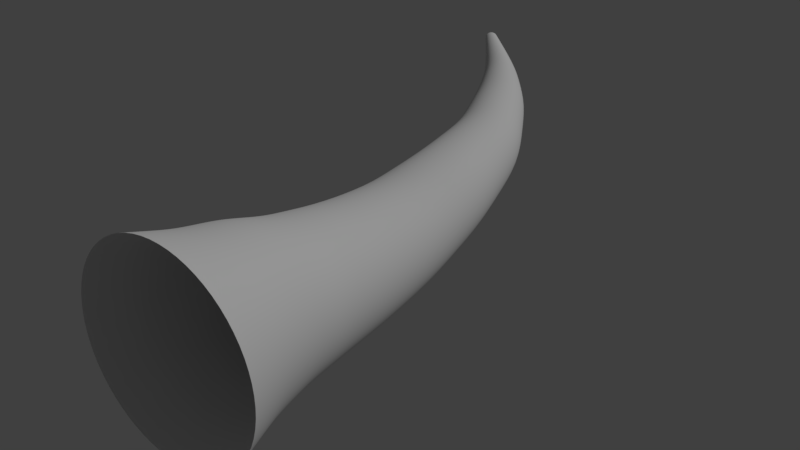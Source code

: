 # Source: vein_main_menu.blend  (saved by Blender 2.79.0; exported with 4.5.12 LTS)
import bpy
from mathutils import Matrix  # noqa: F401  (used for matrix-valued properties, if any)

bpy.ops.wm.read_factory_settings(use_empty=True)
scene = bpy.context.scene
scene.name = 'Scene'

# ---- collections
col_collection_1 = bpy.data.collections.new('Collection 1'); scene.collection.children.link(col_collection_1)

# ---- world
world_world = bpy.data.worlds.new('World'); scene.world = world_world
world_world.color = (0.05088, 0.05088, 0.05088)
world_world.use_sun_shadow = False
world_world.sun_shadow_jitter_overblur = 0.0
world_world.cycles.sampling_method = 'MANUAL'

# ---- lights
light_lamp = bpy.data.lights.new('Lamp', 'SUN')
light_lamp.transmission_factor = 0.0
light_lamp.cutoff_distance = 30.0
light_lamp.angle = 0.1993
light_lamp.energy = 1.0
light_lamp.shadow_buffer_clip_start = 1.001
light_lamp.shadow_soft_size = 0.1
light_lamp.shadow_cascade_max_distance = 1000.0

# ---- meshes
me_cylinder_001 = bpy.data.meshes.new('Cylinder.001')
me_cylinder_001.from_pydata([(-0.003114, -0.7359, -1.0), (-0.003114, -1.124, 1.0), (-0.4012, -0.6567, -1.0), (-0.5823, -1.009, 1.0), (-0.7387, -0.4312, -1.0), (-1.073, -0.6812, 1.0), (-0.9642, -0.09368, -1.0), (-1.401, -0.1901, 1.0), (-1.043, 0.3044, -1.0), (-1.517, 0.3891, 1.0), (-0.9642, 0.7025, -1.0), (-1.401, 0.9683, 1.0), (-0.7387, 1.04, -1.0), (-1.073, 1.459, 1.0), (-0.4012, 1.266, -1.0), (-0.5823, 1.787, 1.0), (-0.003114, 1.345, -1.0), (-0.003114, 1.903, 1.0), (0.395, 1.266, -1.0), (0.5761, 1.787, 1.0), (0.7325, 1.04, -1.0), (1.067, 1.459, 1.0), (0.958, 0.7025, -1.0), (1.395, 0.9683, 1.0), (1.037, 0.3044, -1.0), (1.51, 0.3891, 1.0), (0.958, -0.09368, -1.0), (1.395, -0.1901, 1.0), (0.7325, -0.4312, -1.0), (1.067, -0.6812, 1.0), (0.395, -0.6567, -1.0), (0.5761, -1.009, 1.0), (0.1279, -0.4084, -2.774), (-0.1773, -0.3477, -2.774), (-0.436, -0.1748, -2.774), (-0.6089, 0.08389, -2.774), (-0.6696, 0.3891, -2.774), (-0.6089, 0.6942, -2.774), (-0.436, 0.9529, -2.774), (-0.1773, 1.126, -2.774), (0.1279, 1.186, -2.774), (0.433, 1.126, -2.774), (0.6917, 0.9529, -2.774), (0.8646, 0.6942, -2.774), (0.9253, 0.3891, -2.774), (0.8646, 0.08389, -2.774), (0.6917, -0.1748, -2.774), (0.433, -0.3477, -2.774), (0.1728, 0.006851, -3.859), (-0.08338, 0.05814, -3.83), (-0.3006, 0.2042, -3.805), (-0.4457, 0.4228, -3.789), (-0.4966, 0.6806, -3.783), (-0.4457, 0.9384, -3.789), (-0.3069, 1.164, -3.805), (-0.08709, 1.312, -3.83), (0.1728, 1.354, -3.859), (0.429, 1.303, -3.888), (0.6462, 1.157, -3.913), (0.7913, 0.9384, -3.929), (0.8423, 0.6806, -3.935), (0.7913, 0.4228, -3.929), (0.6462, 0.2042, -3.913), (0.429, 0.05814, -3.888), (0.02711, 0.4101, -5.02), (-0.1741, 0.4512, -4.972), (-0.3446, 0.5683, -4.932), (-0.4586, 0.7435, -4.905), (-0.4986, 0.9502, -4.896), (-0.4586, 1.157, -4.905), (-0.3446, 1.332, -4.932), (-0.1741, 1.449, -4.972), (0.02711, 1.49, -5.02), (0.2283, 1.449, -5.067), (0.3989, 1.332, -5.107), (0.5128, 1.157, -5.134), (0.5528, 0.9502, -5.144), (0.5128, 0.7435, -5.134), (0.3989, 0.5683, -5.107), (0.2283, 0.4512, -5.067), (-0.4665, 0.7821, -6.057), (-0.618, 0.8134, -6.015), (-0.7464, 0.9025, -5.979), (-0.8322, 1.036, -5.954), (-0.8624, 1.193, -5.946), (-0.8322, 1.351, -5.954), (-0.7464, 1.484, -5.979), (-0.618, 1.573, -6.015), (-0.4665, 1.605, -6.057), (-0.3151, 1.573, -6.1), (-0.1866, 1.484, -6.136), (-0.1008, 1.351, -6.16), (-0.0707, 1.193, -6.169), (-0.1008, 1.036, -6.16), (-0.1866, 0.9025, -6.136), (-0.3151, 0.8134, -6.1), (-0.9501, 1.161, -6.763), (-1.037, 1.18, -6.723), (-1.112, 1.234, -6.689), (-1.161, 1.315, -6.667), (-1.178, 1.411, -6.659), (-1.161, 1.507, -6.667), (-1.112, 1.588, -6.689), (-1.037, 1.643, -6.723), (-0.9501, 1.662, -6.763), (-0.8627, 1.643, -6.802), (-0.7887, 1.588, -6.836), (-0.7392, 1.507, -6.858), (-0.7218, 1.411, -6.866), (-0.7392, 1.315, -6.858), (-0.7887, 1.234, -6.836), (-0.8627, 1.18, -6.802), (-1.504, 1.644, -7.246), (-1.536, 1.651, -7.227), (-1.564, 1.672, -7.211), (-1.582, 1.704, -7.2), (-1.588, 1.741, -7.197), (-1.582, 1.778, -7.2), (-1.564, 1.81, -7.211), (-1.536, 1.831, -7.227), (-1.504, 1.838, -7.246), (-1.472, 1.831, -7.265), (-1.445, 1.81, -7.281), (-1.427, 1.778, -7.292), (-1.42, 1.741, -7.296), (-1.427, 1.704, -7.292), (-1.445, 1.672, -7.281), (-1.472, 1.651, -7.265), (-0.003114, -0.7774, -0.3333), (-0.003114, -0.9071, 0.3333), (-0.4991, -0.8085, 0.3333), (-0.4495, -0.6886, -0.3333), (-0.9197, -0.5275, 0.3333), (-0.8279, -0.4357, -0.3333), (-1.201, -0.107, 0.3333), (-1.081, -0.05732, -0.3333), (-1.299, 0.3891, 0.3333), (-1.17, 0.3891, -0.3333), (-1.201, 0.8851, 0.3333), (-1.081, 0.8354, -0.3333), (-0.9197, 1.306, 0.3333), (-0.8279, 1.214, -0.3333), (-0.4991, 1.587, 0.3333), (-0.4495, 1.467, -0.3333), (-0.003114, 1.685, 0.3333), (-0.003114, 1.555, -0.3333), (0.4929, 1.587, 0.3333), (0.4433, 1.467, -0.3333), (0.9134, 1.306, 0.3333), (0.8217, 1.214, -0.3333), (1.194, 0.8851, 0.3333), (1.075, 0.8354, -0.3333), (1.293, 0.3891, 0.3333), (1.163, 0.3891, -0.3333), (1.194, -0.107, 0.3333), (1.075, -0.05732, -0.3333), (0.9134, -0.5275, 0.3333), (0.8217, -0.4357, -0.3333), (0.4929, -0.8085, 0.3333), (0.4433, -0.6886, -0.3333), (0.9001, 0.6514, -1.915), (0.9691, 0.3044, -1.915), (-0.8443, 0.3044, -1.915), (-0.7753, 0.6514, -1.915), (0.4094, 1.142, -1.915), (0.7035, 0.9456, -1.915), (0.7035, -0.3367, -1.915), (0.4094, -0.5333, -1.915), (-0.5788, -0.3367, -1.915), (-0.7753, -0.04255, -1.915), (-0.2846, 1.142, -1.915), (0.06237, 1.211, -1.915), (0.06237, -0.6023, -1.915), (-0.2846, -0.5333, -1.915), (0.9001, -0.04255, -1.915), (-0.5788, 0.9456, -1.915), (-0.1303, -0.1448, -3.302), (-0.3683, 0.01469, -3.29), (0.431, 1.214, -3.331), (0.6689, 1.055, -3.344), (-0.5273, 0.2533, -3.282), (0.8279, 0.8163, -3.352), (-0.5831, 0.5348, -3.279), (0.8838, 0.5348, -3.355), (-0.5273, 0.8163, -3.282), (0.8279, 0.2533, -3.352), (-0.3714, 1.058, -3.289), (0.6689, 0.01469, -3.344), (-0.1322, 1.219, -3.302), (0.431, -0.1448, -3.331), (0.1503, 1.27, -3.317), (0.1503, -0.2008, -3.317), (-0.3258, 1.248, -4.368), (-0.1306, 1.38, -4.401), (0.5225, 0.3862, -4.51), (0.3286, 0.2547, -4.478), (0.09996, 1.422, -4.439), (0.09996, 0.2085, -4.439), (-0.1287, 0.2547, -4.401), (0.3286, 1.376, -4.478), (-0.3226, 0.3862, -4.369), (0.5225, 1.245, -4.51), (-0.4521, 0.5831, -4.347), (0.6521, 1.048, -4.532), (-0.4976, 0.8154, -4.339), (0.6975, 0.8154, -4.539), (-0.4521, 1.048, -4.347), (0.6521, 0.5831, -4.532), (0.206, 1.254, -5.647), (0.2411, 1.072, -5.656), (-0.6805, 1.072, -5.421), (-0.6454, 1.254, -5.43), (0.206, 0.8897, -5.647), (-0.5455, 1.408, -5.455), (0.1061, 0.7354, -5.622), (-0.396, 1.511, -5.493), (-0.04338, 0.6323, -5.584), (-0.2197, 1.547, -5.539), (-0.2197, 0.5961, -5.539), (-0.396, 0.6323, -5.493), (-0.04338, 1.511, -5.584), (-0.5455, 0.7354, -5.455), (0.1061, 1.408, -5.622), (-0.6454, 0.8897, -5.43), (-0.8277, 0.9966, -6.369), (-0.929, 1.068, -6.334), (-0.5889, 1.608, -6.451), (-0.4877, 1.536, -6.486), (-0.9966, 1.176, -6.311), (-0.42, 1.429, -6.509), (-1.02, 1.302, -6.303), (-0.3963, 1.302, -6.517), (-0.9966, 1.429, -6.311), (-0.42, 1.176, -6.509), (-0.929, 1.536, -6.334), (-0.4877, 1.068, -6.486), (-0.8277, 1.608, -6.369), (-0.5889, 0.9966, -6.451), (-0.7083, 1.633, -6.41), (-0.7083, 0.9714, -6.41), (-0.003114, -0.8423, 1.192e-07), (-0.4743, -0.7485, 0.0), (-0.8738, -0.4816, 0.0), (-1.141, -0.08215, 0.0), (-1.234, 0.3891, 0.0), (-1.141, 0.8603, 0.0), (-0.8738, 1.26, -1.192e-07), (-0.4743, 1.527, -2.384e-07), (-0.003114, 1.62, -2.384e-07), (0.4681, 1.527, -1.192e-07), (0.8676, 1.26, -1.192e-07), (1.134, 0.8603, 0.0), (1.228, 0.3891, 0.0), (1.134, -0.08215, 0.0), (0.8676, -0.4816, 0.0), (0.4681, -0.7485, 0.0), (-0.4254, -0.6726, -0.6667), (-0.7833, -0.4335, -0.6667), (-1.023, -0.0755, -0.6667), (-1.106, 0.3467, -0.6667), (-1.023, 0.769, -0.6667), (-0.7833, 1.127, -0.6667), (-0.4254, 1.366, -0.6667), (-0.003114, 1.45, -0.6667), (0.4191, 1.366, -0.6667), (0.7771, 1.127, -0.6667), (1.016, 0.769, -0.6667), (1.1, 0.3467, -0.6667), (1.016, -0.0755, -0.6667), (0.7771, -0.4335, -0.6667), (0.4191, -0.6726, -0.6667), (-0.003114, -0.7566, -0.6667), (1.003, 0.3044, -1.458), (-0.8698, 0.677, -1.458), (0.718, 0.9928, -1.458), (0.4022, -0.595, -1.458), (-0.8698, -0.06812, -1.458), (0.02963, 1.278, -1.458), (-0.3429, -0.595, -1.458), (0.929, -0.06812, -1.458), (-0.6588, 0.9928, -1.458), (0.929, 0.677, -1.458), (-0.9439, 0.3044, -1.458), (0.4022, 1.204, -1.458), (0.718, -0.384, -1.458), (-0.6588, -0.384, -1.458), (-0.3429, 1.204, -1.458), (0.02963, -0.6691, -1.458), (-0.003114, -1.016, 0.6667), (-0.5407, -0.9089, 0.6667), (-0.9965, -0.6043, 0.6667), (-1.301, -0.1486, 0.6667), (-1.408, 0.3891, 0.6667), (-1.301, 0.9267, 0.6667), (-0.9965, 1.382, 0.6667), (-0.5407, 1.687, 0.6667), (-0.003114, 1.794, 0.6667), (0.5345, 1.687, 0.6667), (0.9903, 1.382, 0.6667), (1.295, 0.9267, 0.6667), (1.402, 0.3891, 0.6667), (1.295, -0.1486, 0.6667), (0.9903, -0.6043, 0.6667), (0.5345, -0.9089, 0.6667)], [], [(288, 289, 3, 1), (289, 290, 5, 3), (290, 291, 7, 5), (291, 292, 9, 7), (292, 293, 11, 9), (293, 294, 13, 11), (294, 295, 15, 13), (295, 296, 17, 15), (296, 297, 19, 17), (297, 298, 21, 19), (298, 299, 23, 21), (299, 300, 25, 23), (300, 301, 27, 25), (301, 302, 29, 27), (302, 303, 31, 29), (303, 288, 1, 31), (161, 160, 43, 44), (163, 162, 36, 37), (165, 164, 41, 42), (167, 166, 46, 47), (169, 168, 34, 35), (171, 170, 39, 40), (173, 172, 32, 33), (174, 161, 44, 45), (175, 163, 37, 38), (160, 165, 42, 43), (172, 167, 47, 32), (162, 169, 35, 36), (164, 171, 40, 41), (166, 174, 45, 46), (168, 173, 33, 34), (170, 175, 38, 39), (177, 176, 49, 50), (179, 178, 57, 58), (180, 177, 50, 51), (181, 179, 58, 59), (182, 180, 51, 52), (183, 181, 59, 60), (184, 182, 52, 53), (185, 183, 60, 61), (186, 184, 53, 54), (187, 185, 61, 62), (188, 186, 54, 55), (189, 187, 62, 63), (190, 188, 55, 56), (176, 191, 48, 49), (191, 189, 63, 48), (178, 190, 56, 57), (193, 192, 70, 71), (195, 194, 78, 79), (196, 193, 71, 72), (198, 197, 64, 65), (197, 195, 79, 64), (199, 196, 72, 73), (200, 198, 65, 66), (201, 199, 73, 74), (202, 200, 66, 67), (203, 201, 74, 75), (204, 202, 67, 68), (205, 203, 75, 76), (206, 204, 68, 69), (207, 205, 76, 77), (192, 206, 69, 70), (194, 207, 77, 78), (209, 208, 91, 92), (211, 210, 84, 85), (212, 209, 92, 93), (213, 211, 85, 86), (214, 212, 93, 94), (215, 213, 86, 87), (216, 214, 94, 95), (217, 215, 87, 88), (219, 218, 80, 81), (218, 216, 95, 80), (220, 217, 88, 89), (221, 219, 81, 82), (222, 220, 89, 90), (223, 221, 82, 83), (208, 222, 90, 91), (210, 223, 83, 84), (225, 224, 97, 98), (227, 226, 105, 106), (228, 225, 98, 99), (229, 227, 106, 107), (230, 228, 99, 100), (231, 229, 107, 108), (232, 230, 100, 101), (233, 231, 108, 109), (234, 232, 101, 102), (235, 233, 109, 110), (236, 234, 102, 103), (237, 235, 110, 111), (238, 236, 103, 104), (224, 239, 96, 97), (239, 237, 111, 96), (226, 238, 104, 105), (103, 102, 118, 119), (111, 110, 126, 127), (104, 103, 119, 120), (97, 96, 112, 113), (96, 111, 127, 112), (105, 104, 120, 121), (98, 97, 113, 114), (106, 105, 121, 122), (99, 98, 114, 115), (107, 106, 122, 123), (100, 99, 115, 116), (108, 107, 123, 124), (101, 100, 116, 117), (109, 108, 124, 125), (102, 101, 117, 118), (110, 109, 125, 126), (270, 271, 128, 159), (255, 240, 129, 158), (269, 270, 159, 157), (254, 255, 158, 156), (268, 269, 157, 155), (253, 254, 156, 154), (267, 268, 155, 153), (252, 253, 154, 152), (266, 267, 153, 151), (251, 252, 152, 150), (265, 266, 151, 149), (250, 251, 150, 148), (264, 265, 149, 147), (249, 250, 148, 146), (263, 264, 147, 145), (248, 249, 146, 144), (262, 263, 145, 143), (247, 248, 144, 142), (261, 262, 143, 141), (246, 247, 142, 140), (260, 261, 141, 139), (245, 246, 140, 138), (259, 260, 139, 137), (244, 245, 138, 136), (258, 259, 137, 135), (243, 244, 136, 134), (257, 258, 135, 133), (242, 243, 134, 132), (256, 257, 133, 131), (241, 242, 132, 130), (271, 256, 131, 128), (240, 241, 130, 129), (286, 280, 175, 170), (285, 278, 173, 168), (284, 279, 174, 166), (283, 277, 171, 164), (282, 276, 169, 162), (287, 275, 167, 172), (281, 274, 165, 160), (280, 273, 163, 175), (279, 272, 161, 174), (278, 287, 172, 173), (277, 286, 170, 171), (276, 285, 168, 169), (275, 284, 166, 167), (274, 283, 164, 165), (273, 282, 162, 163), (272, 281, 160, 161), (41, 40, 190, 178), (32, 47, 189, 191), (33, 32, 191, 176), (40, 39, 188, 190), (47, 46, 187, 189), (39, 38, 186, 188), (46, 45, 185, 187), (38, 37, 184, 186), (45, 44, 183, 185), (37, 36, 182, 184), (44, 43, 181, 183), (36, 35, 180, 182), (43, 42, 179, 181), (35, 34, 177, 180), (42, 41, 178, 179), (34, 33, 176, 177), (62, 61, 207, 194), (54, 53, 206, 192), (61, 60, 205, 207), (53, 52, 204, 206), (60, 59, 203, 205), (52, 51, 202, 204), (59, 58, 201, 203), (51, 50, 200, 202), (58, 57, 199, 201), (50, 49, 198, 200), (57, 56, 196, 199), (48, 63, 195, 197), (49, 48, 197, 198), (56, 55, 193, 196), (63, 62, 194, 195), (55, 54, 192, 193), (68, 67, 223, 210), (75, 74, 222, 208), (67, 66, 221, 223), (74, 73, 220, 222), (66, 65, 219, 221), (73, 72, 217, 220), (64, 79, 216, 218), (65, 64, 218, 219), (72, 71, 215, 217), (79, 78, 214, 216), (71, 70, 213, 215), (78, 77, 212, 214), (70, 69, 211, 213), (77, 76, 209, 212), (69, 68, 210, 211), (76, 75, 208, 209), (89, 88, 238, 226), (80, 95, 237, 239), (81, 80, 239, 224), (88, 87, 236, 238), (95, 94, 235, 237), (87, 86, 234, 236), (94, 93, 233, 235), (86, 85, 232, 234), (93, 92, 231, 233), (85, 84, 230, 232), (92, 91, 229, 231), (84, 83, 228, 230), (91, 90, 227, 229), (83, 82, 225, 228), (90, 89, 226, 227), (82, 81, 224, 225), (128, 131, 241, 240), (131, 133, 242, 241), (133, 135, 243, 242), (135, 137, 244, 243), (137, 139, 245, 244), (139, 141, 246, 245), (141, 143, 247, 246), (143, 145, 248, 247), (145, 147, 249, 248), (147, 149, 250, 249), (149, 151, 251, 250), (151, 153, 252, 251), (153, 155, 253, 252), (155, 157, 254, 253), (157, 159, 255, 254), (159, 128, 240, 255), (0, 2, 256, 271), (2, 4, 257, 256), (4, 6, 258, 257), (6, 8, 259, 258), (8, 10, 260, 259), (10, 12, 261, 260), (12, 14, 262, 261), (14, 16, 263, 262), (16, 18, 264, 263), (18, 20, 265, 264), (20, 22, 266, 265), (22, 24, 267, 266), (24, 26, 268, 267), (26, 28, 269, 268), (28, 30, 270, 269), (30, 0, 271, 270), (24, 22, 281, 272), (10, 8, 282, 273), (20, 18, 283, 274), (30, 28, 284, 275), (6, 4, 285, 276), (16, 14, 286, 277), (2, 0, 287, 278), (26, 24, 272, 279), (12, 10, 273, 280), (22, 20, 274, 281), (0, 30, 275, 287), (8, 6, 276, 282), (18, 16, 277, 283), (28, 26, 279, 284), (4, 2, 278, 285), (14, 12, 280, 286), (158, 129, 288, 303), (156, 158, 303, 302), (154, 156, 302, 301), (152, 154, 301, 300), (150, 152, 300, 299), (148, 150, 299, 298), (146, 148, 298, 297), (144, 146, 297, 296), (142, 144, 296, 295), (140, 142, 295, 294), (138, 140, 294, 293), (136, 138, 293, 292), (134, 136, 292, 291), (132, 134, 291, 290), (130, 132, 290, 289), (129, 130, 289, 288)])
me_cylinder_001.polygons.foreach_set('use_smooth', [True] * 288)
_uv = me_cylinder_001.uv_layers.new(name='UVMap')
_uv.uv.foreach_set('vector', [0.0007095, 3.055, 0.05329, 3.055, 0.05329, 3.253, 0.0007095, 3.253, 0.05329, 3.055, 0.1092, 3.055, 0.1092, 3.253, 0.05329, 3.253, 0.1092, 3.055, 0.1676, 3.055, 0.1676, 3.253, 0.1092, 3.253, 0.1676, 3.055, 0.2279, 3.055, 0.2279, 3.253, 0.1676, 3.253, 0.2279, 3.055, 0.2898, 3.055, 0.2898, 3.253, 0.2279, 3.253, 0.2898, 3.055, 0.3529, 3.055, 0.3529, 3.253, 0.2898, 3.253, 0.3529, 3.055, 0.4169, 3.055, 0.4169, 3.253, 0.3529, 3.253, 0.4169, 3.055, 0.4815, 3.055, 0.4815, 3.253, 0.4169, 3.253, 0.4815, 3.055, 0.5486, 3.055, 0.5486, 3.253, 0.4815, 3.253, 0.5486, 3.055, 0.6121, 3.055, 0.6121, 3.253, 0.5486, 3.253, 0.6121, 3.055, 0.6768, 3.055, 0.6768, 3.253, 0.6121, 3.253, 0.6768, 3.055, 0.7423, 3.055, 0.7423, 3.253, 0.6768, 3.253, 0.7423, 3.055, 0.8079, 3.055, 0.8079, 3.253, 0.7423, 3.253, 0.8079, 3.055, 0.8731, 3.055, 0.8731, 3.253, 0.8079, 3.253, 0.8731, 3.055, 0.9372, 3.055, 0.9372, 3.253, 0.8731, 3.253, 0.9372, 3.055, 0.9993, 3.055, 0.9993, 3.253, 0.9372, 3.253, 0.7423, 1.405, 0.6768, 1.405, 0.6768, 0.8433, 0.7423, 0.8433, 0.2898, 1.405, 0.2279, 1.405, 0.2279, 0.8433, 0.2898, 0.8433, 0.6121, 1.405, 0.5486, 1.405, 0.5486, 0.8433, 0.6121, 0.8433, 0.9372, 1.405, 0.8731, 1.405, 0.8731, 0.8433, 0.9372, 0.8433, 0.1676, 1.405, 0.1092, 1.405, 0.1092, 0.8433, 0.1676, 0.8433, 0.4815, 1.405, 0.4169, 1.405, 0.4169, 0.8433, 0.4815, 0.8433, 0.05329, 1.405, 0.0007095, 1.405, 0.0007095, 0.8433, 0.05329, 0.8433, 0.8079, 1.405, 0.7423, 1.405, 0.7423, 0.8433, 0.8079, 0.8433, 0.3529, 1.405, 0.2898, 1.405, 0.2898, 0.8433, 0.3529, 0.8433, 0.6768, 1.405, 0.6121, 1.405, 0.6121, 0.8433, 0.6768, 0.8433, 0.9993, 1.405, 0.9372, 1.405, 0.9372, 0.8433, 0.9993, 0.8433, 0.2279, 1.405, 0.1676, 1.405, 0.1676, 0.8433, 0.2279, 0.8433, 0.5486, 1.405, 0.4815, 1.405, 0.4815, 0.8433, 0.5486, 0.8433, 0.8731, 1.405, 0.8079, 1.405, 0.8079, 0.8433, 0.8731, 0.8433, 0.1092, 1.405, 0.05329, 1.405, 0.05329, 0.8433, 0.1092, 0.8433, 0.4169, 1.405, 0.3529, 1.405, 0.3529, 0.8433, 0.4169, 0.8433, 0.1092, 0.4827, 0.05329, 0.4827, 0.05329, 0.122, 0.1092, 0.122, 0.6121, 0.4827, 0.5486, 0.4827, 0.5486, 0.122, 0.6121, 0.122, 0.1676, 0.4827, 0.1092, 0.4827, 0.1092, 0.122, 0.1676, 0.122, 0.6768, 0.4827, 0.6121, 0.4827, 0.6121, 0.122, 0.6768, 0.122, 0.2279, 0.4827, 0.1676, 0.4827, 0.1676, 0.122, 0.2279, 0.122, 0.7423, 0.4827, 0.6768, 0.4827, 0.6768, 0.122, 0.7423, 0.122, 0.2898, 0.4827, 0.2279, 0.4827, 0.2279, 0.122, 0.2898, 0.122, 0.8079, 0.4827, 0.7423, 0.4827, 0.7423, 0.122, 0.8079, 0.122, 0.3529, 0.4827, 0.2898, 0.4827, 0.2898, 0.122, 0.3529, 0.122, 0.8731, 0.4827, 0.8079, 0.4827, 0.8079, 0.122, 0.8731, 0.122, 0.4169, 0.4827, 0.3529, 0.4827, 0.3529, 0.122, 0.4169, 0.122, 0.9372, 0.4827, 0.8731, 0.4827, 0.8731, 0.122, 0.9372, 0.122, 0.4815, 0.4827, 0.4169, 0.4827, 0.4169, 0.122, 0.4815, 0.122, 0.05329, 0.4827, 0.0007095, 0.4827, 0.0007095, 0.122, 0.05329, 0.122, 0.9993, 0.4827, 0.9372, 0.4827, 0.9372, 0.122, 0.9993, 0.122, 0.5486, 0.4827, 0.4815, 0.4827, 0.4815, 0.122, 0.5486, 0.122, 0.4169, -0.2585, 0.3529, -0.2585, 0.3529, -0.6391, 0.4169, -0.6391, 0.9372, -0.2585, 0.8731, -0.2585, 0.8731, -0.6391, 0.9372, -0.6391, 0.4815, -0.2585, 0.4169, -0.2585, 0.4169, -0.6391, 0.4815, -0.6391, 0.05329, -0.2585, 0.0007095, -0.2585, 0.0007095, -0.6391, 0.05329, -0.6391, 0.9993, -0.2585, 0.9372, -0.2585, 0.9372, -0.6391, 0.9993, -0.6391, 0.5486, -0.2585, 0.4815, -0.2585, 0.4815, -0.6391, 0.5486, -0.6391, 0.1092, -0.2585, 0.05329, -0.2585, 0.05329, -0.6391, 0.1092, -0.6391, 0.6121, -0.2585, 0.5486, -0.2585, 0.5486, -0.6391, 0.6121, -0.6391, 0.1676, -0.2585, 0.1092, -0.2585, 0.1092, -0.6391, 0.1676, -0.6391, 0.6768, -0.2585, 0.6121, -0.2585, 0.6121, -0.6391, 0.6768, -0.6391, 0.2279, -0.2585, 0.1676, -0.2585, 0.1676, -0.6391, 0.2279, -0.6391, 0.7423, -0.2585, 0.6768, -0.2585, 0.6768, -0.6391, 0.7423, -0.6391, 0.2898, -0.2585, 0.2279, -0.2585, 0.2279, -0.6391, 0.2898, -0.6391, 0.8079, -0.2585, 0.7423, -0.2585, 0.7423, -0.6391, 0.8079, -0.6391, 0.3529, -0.2585, 0.2898, -0.2585, 0.2898, -0.6391, 0.3529, -0.6391, 0.8731, -0.2585, 0.8079, -0.2585, 0.8079, -0.6391, 0.8731, -0.6391, 0.7423, -1.004, 0.6768, -1.004, 0.6768, -1.369, 0.7423, -1.369, 0.2898, -1.004, 0.2279, -1.004, 0.2279, -1.369, 0.2898, -1.369, 0.8079, -1.004, 0.7423, -1.004, 0.7423, -1.369, 0.8079, -1.369, 0.3529, -1.004, 0.2898, -1.004, 0.2898, -1.369, 0.3529, -1.369, 0.8731, -1.004, 0.8079, -1.004, 0.8079, -1.369, 0.8731, -1.369, 0.4169, -1.004, 0.3529, -1.004, 0.3529, -1.369, 0.4169, -1.369, 0.9372, -1.004, 0.8731, -1.004, 0.8731, -1.369, 0.9372, -1.369, 0.4815, -1.004, 0.4169, -1.004, 0.4169, -1.369, 0.4815, -1.369, 0.05329, -1.004, 0.0007095, -1.004, 0.0007095, -1.369, 0.05329, -1.369, 0.9993, -1.004, 0.9372, -1.004, 0.9372, -1.369, 0.9993, -1.369, 0.5486, -1.004, 0.4815, -1.004, 0.4815, -1.369, 0.5486, -1.369, 0.1092, -1.004, 0.05329, -1.004, 0.05329, -1.369, 0.1092, -1.369, 0.6121, -1.004, 0.5486, -1.004, 0.5486, -1.369, 0.6121, -1.369, 0.1676, -1.004, 0.1092, -1.004, 0.1092, -1.369, 0.1676, -1.369, 0.6768, -1.004, 0.6121, -1.004, 0.6121, -1.369, 0.6768, -1.369, 0.2279, -1.004, 0.1676, -1.004, 0.1676, -1.369, 0.2279, -1.369, 0.1092, -1.656, 0.05329, -1.656, 0.05329, -1.942, 0.1092, -1.942, 0.6121, -1.656, 0.5486, -1.656, 0.5486, -1.942, 0.6121, -1.942, 0.1676, -1.656, 0.1092, -1.656, 0.1092, -1.942, 0.1676, -1.942, 0.6768, -1.656, 0.6121, -1.656, 0.6121, -1.942, 0.6768, -1.942, 0.2279, -1.656, 0.1676, -1.656, 0.1676, -1.942, 0.2279, -1.942, 0.7423, -1.656, 0.6768, -1.656, 0.6768, -1.942, 0.7423, -1.942, 0.2898, -1.656, 0.2279, -1.656, 0.2279, -1.942, 0.2898, -1.942, 0.8079, -1.656, 0.7423, -1.656, 0.7423, -1.942, 0.8079, -1.942, 0.3529, -1.656, 0.2898, -1.656, 0.2898, -1.942, 0.3529, -1.942, 0.8731, -1.656, 0.8079, -1.656, 0.8079, -1.942, 0.8731, -1.942, 0.4169, -1.656, 0.3529, -1.656, 0.3529, -1.942, 0.4169, -1.942, 0.9372, -1.656, 0.8731, -1.656, 0.8731, -1.942, 0.9372, -1.942, 0.4815, -1.656, 0.4169, -1.656, 0.4169, -1.942, 0.4815, -1.942, 0.05329, -1.656, 0.0007095, -1.656, 0.0007095, -1.942, 0.05329, -1.942, 0.9993, -1.656, 0.9372, -1.656, 0.9372, -1.942, 0.9993, -1.942, 0.5486, -1.656, 0.4815, -1.656, 0.4815, -1.942, 0.5486, -1.942, 0.4169, -1.942, 0.3529, -1.942, 0.3529, -2.49, 0.4169, -2.49, 0.9372, -1.942, 0.8731, -1.942, 0.8731, -2.49, 0.9372, -2.49, 0.4815, -1.942, 0.4169, -1.942, 0.4169, -2.49, 0.4815, -2.49, 0.05329, -1.942, 0.0007095, -1.942, 0.0007095, -2.49, 0.05329, -2.49, 0.9993, -1.942, 0.9372, -1.942, 0.9372, -2.49, 0.9993, -2.49, 0.5486, -1.942, 0.4815, -1.942, 0.4815, -2.49, 0.5486, -2.49, 0.1092, -1.942, 0.05329, -1.942, 0.05329, -2.49, 0.1092, -2.49, 0.6121, -1.942, 0.5486, -1.942, 0.5486, -2.49, 0.6121, -2.49, 0.1676, -1.942, 0.1092, -1.942, 0.1092, -2.49, 0.1676, -2.49, 0.6768, -1.942, 0.6121, -1.942, 0.6121, -2.49, 0.6768, -2.49, 0.2279, -1.942, 0.1676, -1.942, 0.1676, -2.49, 0.2279, -2.49, 0.7423, -1.942, 0.6768, -1.942, 0.6768, -2.49, 0.7423, -2.49, 0.2898, -1.942, 0.2279, -1.942, 0.2279, -2.49, 0.2898, -2.49, 0.8079, -1.942, 0.7423, -1.942, 0.7423, -2.49, 0.8079, -2.49, 0.3529, -1.942, 0.2898, -1.942, 0.2898, -2.49, 0.3529, -2.49, 0.8731, -1.942, 0.8079, -1.942, 0.8079, -2.49, 0.8731, -2.49, 0.9372, 2.234, 0.9993, 2.234, 0.9993, 2.451, 0.9372, 2.451, 0.9372, 2.654, 0.9993, 2.654, 0.9993, 2.857, 0.9372, 2.857, 0.8731, 2.234, 0.9372, 2.234, 0.9372, 2.451, 0.8731, 2.451, 0.8731, 2.654, 0.9372, 2.654, 0.9372, 2.857, 0.8731, 2.857, 0.8079, 2.234, 0.8731, 2.234, 0.8731, 2.451, 0.8079, 2.451, 0.8079, 2.654, 0.8731, 2.654, 0.8731, 2.857, 0.8079, 2.857, 0.7423, 2.234, 0.8079, 2.234, 0.8079, 2.451, 0.7423, 2.451, 0.7423, 2.654, 0.8079, 2.654, 0.8079, 2.857, 0.7423, 2.857, 0.6768, 2.234, 0.7423, 2.234, 0.7423, 2.451, 0.6768, 2.451, 0.6768, 2.654, 0.7423, 2.654, 0.7423, 2.857, 0.6768, 2.857, 0.6121, 2.234, 0.6768, 2.234, 0.6768, 2.451, 0.6121, 2.451, 0.6121, 2.654, 0.6768, 2.654, 0.6768, 2.857, 0.6121, 2.857, 0.5486, 2.234, 0.6121, 2.234, 0.6121, 2.451, 0.5486, 2.451, 0.5486, 2.654, 0.6121, 2.654, 0.6121, 2.857, 0.5486, 2.857, 0.4815, 2.234, 0.5486, 2.234, 0.5486, 2.451, 0.4815, 2.451, 0.4815, 2.654, 0.5486, 2.654, 0.5486, 2.857, 0.4815, 2.857, 0.4169, 2.234, 0.4815, 2.234, 0.4815, 2.451, 0.4169, 2.451, 0.4169, 2.654, 0.4815, 2.654, 0.4815, 2.857, 0.4169, 2.857, 0.3529, 2.234, 0.4169, 2.234, 0.4169, 2.451, 0.3529, 2.451, 0.3529, 2.654, 0.4169, 2.654, 0.4169, 2.857, 0.3529, 2.857, 0.2898, 2.234, 0.3529, 2.234, 0.3529, 2.451, 0.2898, 2.451, 0.2898, 2.654, 0.3529, 2.654, 0.3529, 2.857, 0.2898, 2.857, 0.2279, 2.234, 0.2898, 2.234, 0.2898, 2.451, 0.2279, 2.451, 0.2279, 2.654, 0.2898, 2.654, 0.2898, 2.857, 0.2279, 2.857, 0.1676, 2.234, 0.2279, 2.234, 0.2279, 2.451, 0.1676, 2.451, 0.1676, 2.654, 0.2279, 2.654, 0.2279, 2.857, 0.1676, 2.857, 0.1092, 2.234, 0.1676, 2.234, 0.1676, 2.451, 0.1092, 2.451, 0.1092, 2.654, 0.1676, 2.654, 0.1676, 2.857, 0.1092, 2.857, 0.05329, 2.234, 0.1092, 2.234, 0.1092, 2.451, 0.05329, 2.451, 0.05329, 2.654, 0.1092, 2.654, 0.1092, 2.857, 0.05329, 2.857, 0.0007095, 2.234, 0.05329, 2.234, 0.05329, 2.451, 0.0007095, 2.451, 0.0007095, 2.654, 0.05329, 2.654, 0.05329, 2.857, 0.0007095, 2.857, 0.4169, 1.711, 0.3529, 1.711, 0.3529, 1.405, 0.4169, 1.405, 0.1092, 1.711, 0.05329, 1.711, 0.05329, 1.405, 0.1092, 1.405, 0.8731, 1.711, 0.8079, 1.711, 0.8079, 1.405, 0.8731, 1.405, 0.5486, 1.711, 0.4815, 1.711, 0.4815, 1.405, 0.5486, 1.405, 0.2279, 1.711, 0.1676, 1.711, 0.1676, 1.405, 0.2279, 1.405, 0.9993, 1.711, 0.9372, 1.711, 0.9372, 1.405, 0.9993, 1.405, 0.6768, 1.711, 0.6121, 1.711, 0.6121, 1.405, 0.6768, 1.405, 0.3529, 1.711, 0.2898, 1.711, 0.2898, 1.405, 0.3529, 1.405, 0.8079, 1.711, 0.7423, 1.711, 0.7423, 1.405, 0.8079, 1.405, 0.05329, 1.711, 0.0007095, 1.711, 0.0007095, 1.405, 0.05329, 1.405, 0.4815, 1.711, 0.4169, 1.711, 0.4169, 1.405, 0.4815, 1.405, 0.1676, 1.711, 0.1092, 1.711, 0.1092, 1.405, 0.1676, 1.405, 0.9372, 1.711, 0.8731, 1.711, 0.8731, 1.405, 0.9372, 1.405, 0.6121, 1.711, 0.5486, 1.711, 0.5486, 1.405, 0.6121, 1.405, 0.2898, 1.711, 0.2279, 1.711, 0.2279, 1.405, 0.2898, 1.405, 0.7423, 1.711, 0.6768, 1.711, 0.6768, 1.405, 0.7423, 1.405, 0.5486, 0.8433, 0.4815, 0.8433, 0.4815, 0.4827, 0.5486, 0.4827, 0.9993, 0.8433, 0.9372, 0.8433, 0.9372, 0.4827, 0.9993, 0.4827, 0.05329, 0.8433, 0.0007095, 0.8433, 0.0007095, 0.4827, 0.05329, 0.4827, 0.4815, 0.8433, 0.4169, 0.8433, 0.4169, 0.4827, 0.4815, 0.4827, 0.9372, 0.8433, 0.8731, 0.8433, 0.8731, 0.4827, 0.9372, 0.4827, 0.4169, 0.8433, 0.3529, 0.8433, 0.3529, 0.4827, 0.4169, 0.4827, 0.8731, 0.8433, 0.8079, 0.8433, 0.8079, 0.4827, 0.8731, 0.4827, 0.3529, 0.8433, 0.2898, 0.8433, 0.2898, 0.4827, 0.3529, 0.4827, 0.8079, 0.8433, 0.7423, 0.8433, 0.7423, 0.4827, 0.8079, 0.4827, 0.2898, 0.8433, 0.2279, 0.8433, 0.2279, 0.4827, 0.2898, 0.4827, 0.7423, 0.8433, 0.6768, 0.8433, 0.6768, 0.4827, 0.7423, 0.4827, 0.2279, 0.8433, 0.1676, 0.8433, 0.1676, 0.4827, 0.2279, 0.4827, 0.6768, 0.8433, 0.6121, 0.8433, 0.6121, 0.4827, 0.6768, 0.4827, 0.1676, 0.8433, 0.1092, 0.8433, 0.1092, 0.4827, 0.1676, 0.4827, 0.6121, 0.8433, 0.5486, 0.8433, 0.5486, 0.4827, 0.6121, 0.4827, 0.1092, 0.8433, 0.05329, 0.8433, 0.05329, 0.4827, 0.1092, 0.4827, 0.8731, 0.122, 0.8079, 0.122, 0.8079, -0.2585, 0.8731, -0.2585, 0.3529, 0.122, 0.2898, 0.122, 0.2898, -0.2585, 0.3529, -0.2585, 0.8079, 0.122, 0.7423, 0.122, 0.7423, -0.2585, 0.8079, -0.2585, 0.2898, 0.122, 0.2279, 0.122, 0.2279, -0.2585, 0.2898, -0.2585, 0.7423, 0.122, 0.6768, 0.122, 0.6768, -0.2585, 0.7423, -0.2585, 0.2279, 0.122, 0.1676, 0.122, 0.1676, -0.2585, 0.2279, -0.2585, 0.6768, 0.122, 0.6121, 0.122, 0.6121, -0.2585, 0.6768, -0.2585, 0.1676, 0.122, 0.1092, 0.122, 0.1092, -0.2585, 0.1676, -0.2585, 0.6121, 0.122, 0.5486, 0.122, 0.5486, -0.2585, 0.6121, -0.2585, 0.1092, 0.122, 0.05329, 0.122, 0.05329, -0.2585, 0.1092, -0.2585, 0.5486, 0.122, 0.4815, 0.122, 0.4815, -0.2585, 0.5486, -0.2585, 0.9993, 0.122, 0.9372, 0.122, 0.9372, -0.2585, 0.9993, -0.2585, 0.05329, 0.122, 0.0007095, 0.122, 0.0007095, -0.2585, 0.05329, -0.2585, 0.4815, 0.122, 0.4169, 0.122, 0.4169, -0.2585, 0.4815, -0.2585, 0.9372, 0.122, 0.8731, 0.122, 0.8731, -0.2585, 0.9372, -0.2585, 0.4169, 0.122, 0.3529, 0.122, 0.3529, -0.2585, 0.4169, -0.2585, 0.2279, -0.6391, 0.1676, -0.6391, 0.1676, -1.004, 0.2279, -1.004, 0.6768, -0.6391, 0.6121, -0.6391, 0.6121, -1.004, 0.6768, -1.004, 0.1676, -0.6391, 0.1092, -0.6391, 0.1092, -1.004, 0.1676, -1.004, 0.6121, -0.6391, 0.5486, -0.6391, 0.5486, -1.004, 0.6121, -1.004, 0.1092, -0.6391, 0.05329, -0.6391, 0.05329, -1.004, 0.1092, -1.004, 0.5486, -0.6391, 0.4815, -0.6391, 0.4815, -1.004, 0.5486, -1.004, 0.9993, -0.6391, 0.9372, -0.6391, 0.9372, -1.004, 0.9993, -1.004, 0.05329, -0.6391, 0.0007095, -0.6391, 0.0007095, -1.004, 0.05329, -1.004, 0.4815, -0.6391, 0.4169, -0.6391, 0.4169, -1.004, 0.4815, -1.004, 0.9372, -0.6391, 0.8731, -0.6391, 0.8731, -1.004, 0.9372, -1.004, 0.4169, -0.6391, 0.3529, -0.6391, 0.3529, -1.004, 0.4169, -1.004, 0.8731, -0.6391, 0.8079, -0.6391, 0.8079, -1.004, 0.8731, -1.004, 0.3529, -0.6391, 0.2898, -0.6391, 0.2898, -1.004, 0.3529, -1.004, 0.8079, -0.6391, 0.7423, -0.6391, 0.7423, -1.004, 0.8079, -1.004, 0.2898, -0.6391, 0.2279, -0.6391, 0.2279, -1.004, 0.2898, -1.004, 0.7423, -0.6391, 0.6768, -0.6391, 0.6768, -1.004, 0.7423, -1.004, 0.5486, -1.369, 0.4815, -1.369, 0.4815, -1.656, 0.5486, -1.656, 0.9993, -1.369, 0.9372, -1.369, 0.9372, -1.656, 0.9993, -1.656, 0.05329, -1.369, 0.0007095, -1.369, 0.0007095, -1.656, 0.05329, -1.656, 0.4815, -1.369, 0.4169, -1.369, 0.4169, -1.656, 0.4815, -1.656, 0.9372, -1.369, 0.8731, -1.369, 0.8731, -1.656, 0.9372, -1.656, 0.4169, -1.369, 0.3529, -1.369, 0.3529, -1.656, 0.4169, -1.656, 0.8731, -1.369, 0.8079, -1.369, 0.8079, -1.656, 0.8731, -1.656, 0.3529, -1.369, 0.2898, -1.369, 0.2898, -1.656, 0.3529, -1.656, 0.8079, -1.369, 0.7423, -1.369, 0.7423, -1.656, 0.8079, -1.656, 0.2898, -1.369, 0.2279, -1.369, 0.2279, -1.656, 0.2898, -1.656, 0.7423, -1.369, 0.6768, -1.369, 0.6768, -1.656, 0.7423, -1.656, 0.2279, -1.369, 0.1676, -1.369, 0.1676, -1.656, 0.2279, -1.656, 0.6768, -1.369, 0.6121, -1.369, 0.6121, -1.656, 0.6768, -1.656, 0.1676, -1.369, 0.1092, -1.369, 0.1092, -1.656, 0.1676, -1.656, 0.6121, -1.369, 0.5486, -1.369, 0.5486, -1.656, 0.6121, -1.656, 0.1092, -1.369, 0.05329, -1.369, 0.05329, -1.656, 0.1092, -1.656, 0.0007095, 2.451, 0.05329, 2.451, 0.05329, 2.654, 0.0007095, 2.654, 0.05329, 2.451, 0.1092, 2.451, 0.1092, 2.654, 0.05329, 2.654, 0.1092, 2.451, 0.1676, 2.451, 0.1676, 2.654, 0.1092, 2.654, 0.1676, 2.451, 0.2279, 2.451, 0.2279, 2.654, 0.1676, 2.654, 0.2279, 2.451, 0.2898, 2.451, 0.2898, 2.654, 0.2279, 2.654, 0.2898, 2.451, 0.3529, 2.451, 0.3529, 2.654, 0.2898, 2.654, 0.3529, 2.451, 0.4169, 2.451, 0.4169, 2.654, 0.3529, 2.654, 0.4169, 2.451, 0.4815, 2.451, 0.4815, 2.654, 0.4169, 2.654, 0.4815, 2.451, 0.5486, 2.451, 0.5486, 2.654, 0.4815, 2.654, 0.5486, 2.451, 0.6121, 2.451, 0.6121, 2.654, 0.5486, 2.654, 0.6121, 2.451, 0.6768, 2.451, 0.6768, 2.654, 0.6121, 2.654, 0.6768, 2.451, 0.7423, 2.451, 0.7423, 2.654, 0.6768, 2.654, 0.7423, 2.451, 0.8079, 2.451, 0.8079, 2.654, 0.7423, 2.654, 0.8079, 2.451, 0.8731, 2.451, 0.8731, 2.654, 0.8079, 2.654, 0.8731, 2.451, 0.9372, 2.451, 0.9372, 2.654, 0.8731, 2.654, 0.9372, 2.451, 0.9993, 2.451, 0.9993, 2.654, 0.9372, 2.654, 0.0007095, 2.017, 0.05329, 2.017, 0.05329, 2.234, 0.0007095, 2.234, 0.05329, 2.017, 0.1092, 2.017, 0.1092, 2.234, 0.05329, 2.234, 0.1092, 2.017, 0.1676, 2.017, 0.1676, 2.234, 0.1092, 2.234, 0.1676, 2.017, 0.2279, 2.017, 0.2279, 2.234, 0.1676, 2.234, 0.2279, 2.017, 0.2898, 2.017, 0.2898, 2.234, 0.2279, 2.234, 0.2898, 2.017, 0.3529, 2.017, 0.3529, 2.234, 0.2898, 2.234, 0.3529, 2.017, 0.4169, 2.017, 0.4169, 2.234, 0.3529, 2.234, 0.4169, 2.017, 0.4815, 2.017, 0.4815, 2.234, 0.4169, 2.234, 0.4815, 2.017, 0.5486, 2.017, 0.5486, 2.234, 0.4815, 2.234, 0.5486, 2.017, 0.6121, 2.017, 0.6121, 2.234, 0.5486, 2.234, 0.6121, 2.017, 0.6768, 2.017, 0.6768, 2.234, 0.6121, 2.234, 0.6768, 2.017, 0.7423, 2.017, 0.7423, 2.234, 0.6768, 2.234, 0.7423, 2.017, 0.8079, 2.017, 0.8079, 2.234, 0.7423, 2.234, 0.8079, 2.017, 0.8731, 2.017, 0.8731, 2.234, 0.8079, 2.234, 0.8731, 2.017, 0.9372, 2.017, 0.9372, 2.234, 0.8731, 2.234, 0.9372, 2.017, 0.9993, 2.017, 0.9993, 2.234, 0.9372, 2.234, 0.7423, 2.017, 0.6768, 2.017, 0.6768, 1.711, 0.7423, 1.711, 0.2898, 2.017, 0.2279, 2.017, 0.2279, 1.711, 0.2898, 1.711, 0.6121, 2.017, 0.5486, 2.017, 0.5486, 1.711, 0.6121, 1.711, 0.9372, 2.017, 0.8731, 2.017, 0.8731, 1.711, 0.9372, 1.711, 0.1676, 2.017, 0.1092, 2.017, 0.1092, 1.711, 0.1676, 1.711, 0.4815, 2.017, 0.4169, 2.017, 0.4169, 1.711, 0.4815, 1.711, 0.05329, 2.017, 0.0007095, 2.017, 0.0007095, 1.711, 0.05329, 1.711, 0.8079, 2.017, 0.7423, 2.017, 0.7423, 1.711, 0.8079, 1.711, 0.3529, 2.017, 0.2898, 2.017, 0.2898, 1.711, 0.3529, 1.711, 0.6768, 2.017, 0.6121, 2.017, 0.6121, 1.711, 0.6768, 1.711, 0.9993, 2.017, 0.9372, 2.017, 0.9372, 1.711, 0.9993, 1.711, 0.2279, 2.017, 0.1676, 2.017, 0.1676, 1.711, 0.2279, 1.711, 0.5486, 2.017, 0.4815, 2.017, 0.4815, 1.711, 0.5486, 1.711, 0.8731, 2.017, 0.8079, 2.017, 0.8079, 1.711, 0.8731, 1.711, 0.1092, 2.017, 0.05329, 2.017, 0.05329, 1.711, 0.1092, 1.711, 0.4169, 2.017, 0.3529, 2.017, 0.3529, 1.711, 0.4169, 1.711, 0.9372, 2.857, 0.9993, 2.857, 0.9993, 3.055, 0.9372, 3.055, 0.8731, 2.857, 0.9372, 2.857, 0.9372, 3.055, 0.8731, 3.055, 0.8079, 2.857, 0.8731, 2.857, 0.8731, 3.055, 0.8079, 3.055, 0.7423, 2.857, 0.8079, 2.857, 0.8079, 3.055, 0.7423, 3.055, 0.6768, 2.857, 0.7423, 2.857, 0.7423, 3.055, 0.6768, 3.055, 0.6121, 2.857, 0.6768, 2.857, 0.6768, 3.055, 0.6121, 3.055, 0.5486, 2.857, 0.6121, 2.857, 0.6121, 3.055, 0.5486, 3.055, 0.4815, 2.857, 0.5486, 2.857, 0.5486, 3.055, 0.4815, 3.055, 0.4169, 2.857, 0.4815, 2.857, 0.4815, 3.055, 0.4169, 3.055, 0.3529, 2.857, 0.4169, 2.857, 0.4169, 3.055, 0.3529, 3.055, 0.2898, 2.857, 0.3529, 2.857, 0.3529, 3.055, 0.2898, 3.055, 0.2279, 2.857, 0.2898, 2.857, 0.2898, 3.055, 0.2279, 3.055, 0.1676, 2.857, 0.2279, 2.857, 0.2279, 3.055, 0.1676, 3.055, 0.1092, 2.857, 0.1676, 2.857, 0.1676, 3.055, 0.1092, 3.055, 0.05329, 2.857, 0.1092, 2.857, 0.1092, 3.055, 0.05329, 3.055, 0.0007095, 2.857, 0.05329, 2.857, 0.05329, 3.055, 0.0007095, 3.055])
me_cylinder_001.use_remesh_preserve_volume = False
me_cylinder_001.use_remesh_preserve_attributes = False
me_cylinder_001.use_mirror_vertex_groups = False
me_cylinder_001.update()

# ---- objects
ob_cylinder = bpy.data.objects.new('Cylinder', me_cylinder_001)
ob_lamp = bpy.data.objects.new('Lamp', light_lamp)

# ---- transforms, parenting, visibility, modifiers, constraints
ob_cylinder.location = (0.0, 0.0, 0.0)
ob_cylinder.rotation_euler = (1.571, -0.0, 0.0)
ob_cylinder.lineart.crease_threshold = 0.0
_m = ob_cylinder.modifiers.new('Subsurf', 'SUBSURF')
_m.uv_smooth = 'PRESERVE_CORNERS'
_m.quality = 2
_m.levels = 2
_m.show_only_control_edges = False
ob_lamp.location = (4.076, 1.005, 5.904)
ob_lamp.rotation_euler = (0.6503, 0.05522, 1.866)
ob_lamp.lock_rotations_4d = False
ob_lamp.empty_display_type = 'ARROWS'
ob_lamp.color = (0.0, 0.0, 0.0, 0.0)
ob_lamp.lineart.crease_threshold = 0.0

# ---- collection membership
col_collection_1.objects.link(ob_cylinder)
col_collection_1.objects.link(ob_lamp)

# ---- scene / render settings (as saved in the file)
scene.frame_start = 1; scene.frame_end = 250; scene.frame_set(1)
scene.render.engine = 'BLENDER_EEVEE_NEXT'
scene.render.resolution_percentage = 50
scene.render.dither_intensity = 0.0
scene.cycles.use_denoising = False
scene.cycles.samples = 128
scene.cycles.sampling_pattern = 'TABULATED_SOBOL'
scene.cycles.use_adaptive_sampling = False
scene.cycles.use_light_tree = False
scene.cycles.blur_glossy = 0.0
scene.cycles.sample_clamp_indirect = 0.0
scene.view_settings.view_transform = 'Standard'
bpy.context.view_layer.update()

# ---- added for rendering (the .blend has no active camera): camera
cam_auto = bpy.data.cameras.new('AutoCamera')
cam_auto.lens = 50.0
cam_auto.sensor_width = 36.0
cam_auto.clip_end = 1000.0
ob_auto_camera = bpy.data.objects.new('AutoCamera', cam_auto)
scene.collection.objects.link(ob_auto_camera)
ob_auto_camera.location = (8.6198, -7.24263, 7.31601)
ob_auto_camera.rotation_euler = (1.09748, -7.21219e-08, 0.694738)
scene.camera = ob_auto_camera
bpy.context.view_layer.update()

